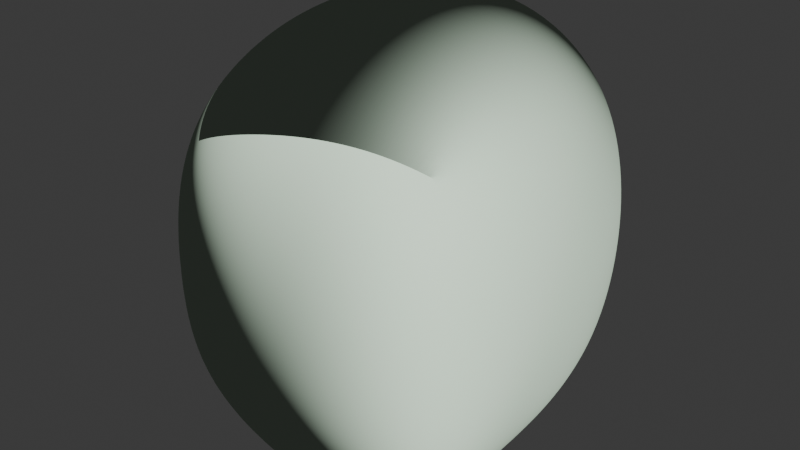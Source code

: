 # Source: asteroid_single.blend  (saved by Blender 4.0.36; exported with 4.5.12 LTS)
import bpy
from mathutils import Matrix  # noqa: F401  (used for matrix-valued properties, if any)

bpy.ops.wm.read_factory_settings(use_empty=True)
scene = bpy.context.scene
scene.name = 'Scene'

# ---- collections
col_collection_noimp = bpy.data.collections.new('Collection-noimp'); scene.collection.children.link(col_collection_noimp)
col_asteroid_group_noimp = bpy.data.collections.new('Asteroid Group-noimp'); scene.collection.children.link(col_asteroid_group_noimp)
col_collection_3 = bpy.data.collections.new('Collection 3'); scene.collection.children.link(col_collection_3)

# ---- images (referenced by path relative to the original .blend; pixels are not part of the script)
import os
ASSET_DIR = os.environ.get("B2B_ASSET_DIR", "")  # directory of the original .blend (textures are referenced by path, not embedded)
HERE = os.path.dirname(os.path.abspath(__file__))  # packed textures are extracted next to this script under _unpacked/

def load_image(name, relpath, width, height, colorspace="sRGB"):
    """Load a texture the original file referenced (path relative to the .blend, or extracted next to this script)."""
    p = next((c for c in (os.path.join(HERE, relpath), os.path.join(ASSET_DIR, relpath)) if relpath and os.path.exists(c)), "")
    if p:
        img = bpy.data.images.load(p, check_existing=True)
        img.name = name
    else:  # same state as the original file: an image datablock whose file is absent (Cycles renders it pink)
        img = bpy.data.images.new(name, width, height)
        img.source = "FILE"
        img.filepath = "//" + (relpath or name)
    img.colorspace_settings.name = colorspace
    return img
img_rock_boulder_dry_disp_2k_jpg_001 = load_image('rock_boulder_dry_disp_2k.jpg.001', 'asteroid_field_rock_boulder_dry_diff_2k.jpg', 1024, 1024, 'sRGB')
img_rock_boulder_dry_nor_gl_1k_jpg = load_image('rock_boulder_dry_nor_gl_1k.jpg', 'rock_boulder_dry_nor_gl_1k.jpg', 1024, 1024, 'sRGB')

# ---- materials (node trees are filled in below, after node groups)
mat_asteroid_mat_001 = bpy.data.materials.new('Asteroid Mat.001')

# ---- material node trees
mat_asteroid_mat_001.use_nodes = True; mat_asteroid_mat_001.node_tree.nodes.clear()
_N = mat_asteroid_mat_001.node_tree.nodes; _L = mat_asteroid_mat_001.node_tree.links
n0 = _N.new('ShaderNodeOutputMaterial'); n0.name = 'Material Output'; n0.location = (444, 300)
n1 = _N.new('ShaderNodeTexImage'); n1.name = 'Image Texture'; n1.location = (-943, 270)
n1.image = img_rock_boulder_dry_disp_2k_jpg_001
n1.projection = 'BOX'
n1.projection_blend = 1.0
n2 = _N.new('ShaderNodeMapping'); n2.name = 'Mapping'; n2.location = (-1224, 239)
n3 = _N.new('ShaderNodeTexCoord'); n3.name = 'Texture Coordinate'; n3.location = (-1456, 225)
n4 = _N.new('ShaderNodeHueSaturation'); n4.name = 'Hue/Saturation/Value'; n4.location = (-591, 265)
n4.inputs[0].default_value = 0.0
n4.inputs[1].default_value = 0.2
n5 = _N.new('ShaderNodeTexImage'); n5.name = 'Image Texture.001'; n5.location = (-1105, -73)
n5.width = 459
n5.image = img_rock_boulder_dry_nor_gl_1k_jpg
n6 = _N.new('ShaderNodeBump'); n6.name = 'Bump'; n6.location = (-114, -147)
n6.inputs[0].default_value = 0.008333
n6.inputs[1].default_value = 1.0
n6.inputs[2].default_value = 1.0
n7 = _N.new('ShaderNodeBsdfPrincipled'); n7.name = 'Principled BSDF'; n7.location = (151, 281)
n7.inputs[2].default_value = 1.0
n7.inputs[3].default_value = 1.0
n8 = _N.new('ShaderNodeMix'); n8.name = 'Mix'; n8.location = (-361, 278)
n8.data_type = 'RGBA'
n8.inputs[0].default_value = 0.0
n8.inputs[7].default_value = (0.02831, 0.01241, 0.004693, 1.0)
n9 = _N.new('ShaderNodeNormalMap'); n9.name = 'Normal Map'; n9.location = (-585, -113)
n9.inputs[0].default_value = 1.5
_L.new(n4.outputs[0], n8.inputs[6])
_L.new(n8.outputs[2], n6.inputs[3])
_L.new(n5.outputs[0], n9.inputs[1])
_L.new(n9.outputs[0], n6.inputs[4])
_L.new(n3.outputs[3], n2.inputs[0])
_L.new(n1.outputs[0], n4.inputs[4])
_L.new(n7.outputs[0], n0.inputs[0])
_L.new(n2.outputs[0], n1.inputs[0])
_L.new(n8.outputs[2], n7.inputs[0])
_L.new(n9.outputs[0], n7.inputs[5])
n0.is_active_output = True

# ---- world
world_world = bpy.data.worlds.new('World'); scene.world = world_world
world_world.use_nodes = True; world_world.node_tree.nodes.clear()
_N = world_world.node_tree.nodes; _L = world_world.node_tree.links
n0 = _N.new('ShaderNodeOutputWorld'); n0.name = 'World Output'; n0.location = (300, 300)
n1 = _N.new('ShaderNodeBackground'); n1.name = 'Background'; n1.location = (10, 300)
n1.inputs[0].default_value = (0.05088, 0.05088, 0.05088, 1.0)
_L.new(n1.outputs[0], n0.inputs[0])
n0.is_active_output = True
world_world.color = (0.05088, 0.05088, 0.05088)
world_world.use_sun_shadow = False
world_world.sun_shadow_jitter_overblur = 0.0

# ---- lights
light_sun = bpy.data.lights.new('Sun', 'SUN')
light_sun.transmission_factor = 0.0
light_sun.energy = 4.35

# ---- meshes
me_cube_005 = bpy.data.meshes.new('Cube.005')
me_cube_005.from_pydata([(-1.316, -0.8289, -1.1), (-1.142, 0.04522, -1.273), (-0.9402, -1.119, -0.1779), (0.1237, -1.214, -1.297), (1.108, -0.9929, -1.182), (0.4153, -0.04636, -1.671), (0.2053, -1.373, -0.2203), (1.074, -1.242, -0.1073), (0.1097, -1.033, 1.175), (-1.024, -0.9897, 0.7642), (1.08, -1.042, 1.256), (0.1424, 0.207, 1.884), (-0.08633, 1.301, 1.351), (1.251, 0.231, 1.445), (-1.328, -0.1533, 1.248), (-1.301, 0.9089, 1.092), (-1.803, -0.1702, -0.3092), (-1.352, 1.425, 0.07407), (-0.7873, 1.249, -0.677), (-0.114, 1.722, -0.04427), (1.134, 1.147, 0.08309), (0.00746, 1.281, -1.557), (1.151, 0.7793, -1.008), (0.874, -0.4013, -1.174), (1.492, -0.3244, 0.2966), (1.025, 0.6336, 1.129)], [], [(0, 2, 16, 1), (1, 5, 3, 0), (3, 6, 2, 0), (4, 7, 6, 3), (5, 23, 4, 3), (6, 8, 9, 2), (7, 10, 8, 6), (11, 14, 9, 8), (13, 11, 8, 10), (12, 15, 14, 11), (25, 12, 11, 13), (16, 14, 15, 17), (2, 9, 14, 16), (1, 16, 17, 18), (18, 17, 19, 21), (17, 15, 12, 19), (21, 19, 20, 22), (19, 12, 25, 20), (18, 21, 5, 1), (21, 22, 23, 5), (22, 20, 24, 23), (23, 24, 7, 4), (24, 13, 10, 7), (20, 25, 13, 24)])
me_cube_005.polygons.foreach_set('use_smooth', [True] * 24)
_uv = me_cube_005.uv_layers.new(name='UVMap')
_uv.uv.foreach_set('vector', [0.375, 0.0, 0.5, 0.0, 0.5, 0.125, 0.375, 0.125, 0.125, 0.625, 0.25, 0.625, 0.25, 0.75, 0.125, 0.75, 0.375, 0.875, 0.5, 0.875, 0.5, 1.0, 0.375, 1.0, 0.375, 0.75, 0.5, 0.75, 0.5, 0.875, 0.375, 0.875, 0.25, 0.625, 0.375, 0.625, 0.375, 0.75, 0.25, 0.75, 0.5, 0.875, 0.625, 0.875, 0.625, 1.0, 0.5, 1.0, 0.5, 0.75, 0.625, 0.75, 0.625, 0.875, 0.5, 0.875, 0.75, 0.625, 0.875, 0.625, 0.875, 0.75, 0.75, 0.75, 0.625, 0.625, 0.75, 0.625, 0.75, 0.75, 0.625, 0.75, 0.75, 0.5, 0.875, 0.5, 0.875, 0.625, 0.75, 0.625, 0.625, 0.5, 0.75, 0.5, 0.75, 0.625, 0.625, 0.625, 0.5, 0.125, 0.625, 0.125, 0.625, 0.25, 0.5, 0.25, 0.5, 0.0, 0.625, 0.0, 0.625, 0.125, 0.5, 0.125, 0.375, 0.125, 0.5, 0.125, 0.5, 0.25, 0.375, 0.25, 0.375, 0.25, 0.5, 0.25, 0.5, 0.375, 0.375, 0.375, 0.5, 0.25, 0.625, 0.25, 0.625, 0.375, 0.5, 0.375, 0.375, 0.375, 0.5, 0.375, 0.5, 0.5, 0.375, 0.5, 0.5, 0.375, 0.625, 0.375, 0.625, 0.5, 0.5, 0.5, 0.125, 0.5, 0.25, 0.5, 0.25, 0.625, 0.125, 0.625, 0.25, 0.5, 0.375, 0.5, 0.375, 0.625, 0.25, 0.625, 0.375, 0.5, 0.5, 0.5, 0.5, 0.625, 0.375, 0.625, 0.375, 0.625, 0.5, 0.625, 0.5, 0.75, 0.375, 0.75, 0.5, 0.625, 0.625, 0.625, 0.625, 0.75, 0.5, 0.75, 0.5, 0.5, 0.625, 0.5, 0.625, 0.625, 0.5, 0.625])
me_cube_005.materials.append(mat_asteroid_mat_001)
me_cube_005.update()

# ---- objects
ob_cube = bpy.data.objects.new('Cube', me_cube_005)
ob_sun = bpy.data.objects.new('Sun', light_sun)

# ---- transforms, parenting, visibility, modifiers, constraints
ob_cube.location = (0.0, 0.0, 0.0)
_m = ob_cube.modifiers.new('Subdivision', 'SUBSURF')
_m.levels = 2
_m.render_levels = 4
_m = ob_cube.modifiers.new('Displace', 'DISPLACE')
_m.strength = 0.2
ob_sun.location = (2.597, -1.48, 4.554)
ob_sun.rotation_euler = (-0.02439, 0.7251, -0.1006)

# ---- collection membership
col_collection_3.objects.link(ob_cube)
col_collection_3.objects.link(ob_sun)

# ---- scene / render settings (as saved in the file)
scene.frame_start = 1; scene.frame_end = 250; scene.frame_set(0)
scene.render.engine = 'CYCLES'
scene.cycles.sampling_pattern = 'TABULATED_SOBOL'
bpy.context.view_layer.update()

# ---- added for rendering (the .blend has no active camera): camera
cam_auto = bpy.data.cameras.new('AutoCamera')
cam_auto.lens = 50.0
cam_auto.sensor_width = 36.0
cam_auto.clip_end = 1000.0
ob_auto_camera = bpy.data.objects.new('AutoCamera', cam_auto)
scene.collection.objects.link(ob_auto_camera)
ob_auto_camera.location = (4.07624, -4.89268, 3.38136)
ob_auto_camera.rotation_euler = (1.09748, -7.21219e-08, 0.694738)
scene.camera = ob_auto_camera
bpy.context.view_layer.update()
